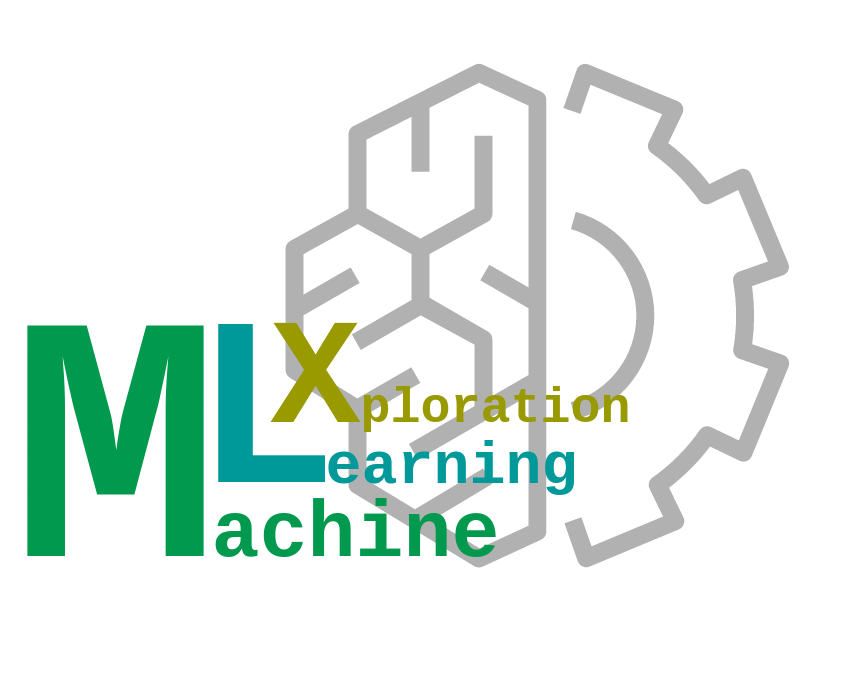

The diagram above was exported from draw.io. Its source (the exported page's mxGraphModel, read from the mxfile embedded in the PNG):
<mxGraphModel dx="2346" dy="1414" grid="1" gridSize="10" guides="1" tooltips="1" connect="1" arrows="1" fold="1" page="1" pageScale="1" pageWidth="1169" pageHeight="827" background="none" math="0" shadow="0">
  <root>
    <mxCell id="0" />
    <mxCell id="1" parent="0" />
    <mxCell id="MzxreER2f7vyfgnsPAhz-15" value="" style="sketch=0;points=[[0,0,0],[0.25,0,0],[0.5,0,0],[0.75,0,0],[1,0,0],[0,1,0],[0.25,1,0],[0.5,1,0],[0.75,1,0],[1,1,0],[0,0.25,0],[0,0.5,0],[0,0.75,0],[1,0.25,0],[1,0.5,0],[1,0.75,0]];outlineConnect=0;fontColor=none;gradientColor=none;gradientDirection=north;fillColor=none;strokeColor=none;dashed=0;verticalLabelPosition=bottom;verticalAlign=middle;align=center;html=1;fontSize=12;fontStyle=1;aspect=fixed;shape=mxgraph.aws4.resourceIcon;resIcon=mxgraph.aws4.machine_learning;labelBackgroundColor=none;labelBorderColor=none;fontFamily=Helvetica;noLabel=1;opacity=30;textOpacity=10;shadow=0;horizontal=1;spacing=0;resizeHeight=1;resizeWidth=1;autosize=1;" parent="1" vertex="1">
      <mxGeometry x="400" y="43" width="630" height="630" as="geometry" />
    </mxCell>
    <mxCell id="rmLjZEnP6RxQcxyGWKS0-1" value="&lt;div align=&quot;center&quot;&gt;&lt;font face=&quot;Courier New&quot; color=&quot;#00994D&quot;&gt;&lt;b&gt;&lt;font style=&quot;font-size: 350px;&quot;&gt;M&lt;/font&gt;&lt;/b&gt;&lt;/font&gt;&lt;/div&gt;" style="text;html=1;align=center;verticalAlign=middle;resizable=0;points=[];autosize=1;strokeColor=none;fillColor=none;" vertex="1" parent="1">
      <mxGeometry x="178" y="290" width="230" height="430" as="geometry" />
    </mxCell>
    <mxCell id="rmLjZEnP6RxQcxyGWKS0-2" value="&lt;b&gt;&lt;font style=&quot;font-size: 80px;&quot;&gt;achine&lt;/font&gt;&lt;/b&gt;" style="text;html=1;align=center;verticalAlign=middle;resizable=0;points=[];autosize=1;strokeColor=none;fillColor=none;fontSize=350;fontFamily=Courier New;fontColor=#00994D;" vertex="1" parent="1">
      <mxGeometry x="378" y="290" width="310" height="430" as="geometry" />
    </mxCell>
    <mxCell id="rmLjZEnP6RxQcxyGWKS0-3" value="&lt;font style=&quot;font-size: 240px;&quot;&gt;&lt;b&gt;&lt;font style=&quot;font-size: 240px;&quot;&gt;L&lt;/font&gt;&lt;/b&gt;&lt;/font&gt;" style="text;html=1;align=center;verticalAlign=middle;resizable=0;points=[];autosize=1;strokeColor=none;fillColor=none;fontSize=80;fontFamily=Courier New;fontColor=#009999;" vertex="1" parent="1">
      <mxGeometry x="358" y="310" width="170" height="300" as="geometry" />
    </mxCell>
    <mxCell id="rmLjZEnP6RxQcxyGWKS0-4" value="&lt;font style=&quot;font-size: 60px;&quot;&gt;&lt;b&gt;earning&lt;/b&gt;&lt;/font&gt;" style="text;html=1;align=center;verticalAlign=middle;resizable=0;points=[];autosize=1;strokeColor=none;fillColor=none;fontSize=220;fontFamily=Courier New;fontColor=#009999;" vertex="1" parent="1">
      <mxGeometry x="489" y="327" width="280" height="280" as="geometry" />
    </mxCell>
    <mxCell id="rmLjZEnP6RxQcxyGWKS0-5" value="&lt;font style=&quot;font-size: 150px;&quot;&gt;&lt;span&gt;&lt;font style=&quot;font-size: 150px;&quot;&gt;X&lt;/font&gt;&lt;/span&gt;&lt;/font&gt;" style="text;html=1;align=center;verticalAlign=middle;resizable=0;points=[];autosize=1;strokeColor=none;fillColor=none;fontSize=240;fontFamily=Courier New;fontColor=#999900;fontStyle=1" vertex="1" parent="1">
      <mxGeometry x="438" y="250" width="110" height="300" as="geometry" />
    </mxCell>
    <mxCell id="rmLjZEnP6RxQcxyGWKS0-6" value="&lt;font style=&quot;font-size: 50px;&quot;&gt;ploration&lt;/font&gt;" style="text;html=1;align=center;verticalAlign=middle;resizable=0;points=[];autosize=1;strokeColor=none;fillColor=none;fontSize=150;fontFamily=Courier New;fontColor=#999900;fontStyle=1" vertex="1" parent="1">
      <mxGeometry x="528" y="329" width="290" height="190" as="geometry" />
    </mxCell>
  </root>
</mxGraphModel>